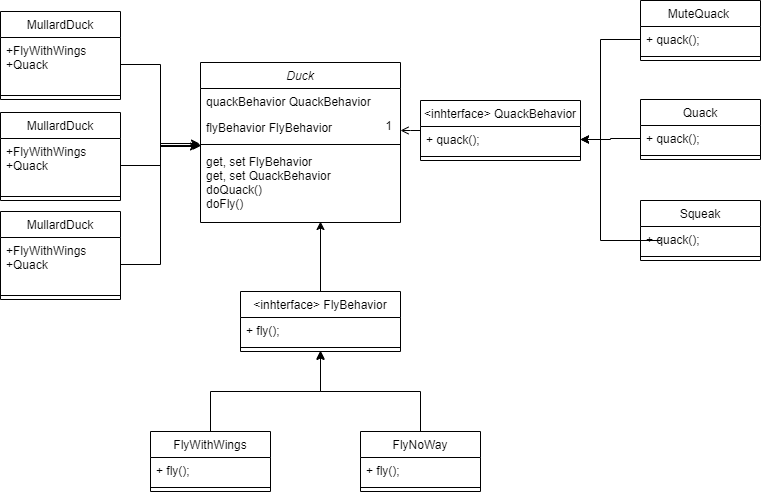

The diagram above was exported from draw.io. Its source (the exported page's mxGraphModel, read from the mxfile embedded in the PNG):
<mxGraphModel dx="673" dy="818" grid="1" gridSize="10" guides="1" tooltips="1" connect="1" arrows="1" fold="1" page="1" pageScale="1" pageWidth="827" pageHeight="1169" math="0" shadow="0">
  <root>
    <mxCell id="WIyWlLk6GJQsqaUBKTNV-0" />
    <mxCell id="WIyWlLk6GJQsqaUBKTNV-1" parent="WIyWlLk6GJQsqaUBKTNV-0" />
    <mxCell id="zkfFHV4jXpPFQw0GAbJ--0" value="Duck" style="swimlane;fontStyle=2;align=center;verticalAlign=top;childLayout=stackLayout;horizontal=1;startSize=26;horizontalStack=0;resizeParent=1;resizeLast=0;collapsible=1;marginBottom=0;rounded=0;shadow=0;strokeWidth=1;" parent="WIyWlLk6GJQsqaUBKTNV-1" vertex="1">
      <mxGeometry x="250" y="121" width="200" height="160" as="geometry">
        <mxRectangle x="230" y="140" width="160" height="26" as="alternateBounds" />
      </mxGeometry>
    </mxCell>
    <mxCell id="zkfFHV4jXpPFQw0GAbJ--1" value="quackBehavior QuackBehavior" style="text;align=left;verticalAlign=top;spacingLeft=4;spacingRight=4;overflow=hidden;rotatable=0;points=[[0,0.5],[1,0.5]];portConstraint=eastwest;" parent="zkfFHV4jXpPFQw0GAbJ--0" vertex="1">
      <mxGeometry y="26" width="200" height="26" as="geometry" />
    </mxCell>
    <mxCell id="zkfFHV4jXpPFQw0GAbJ--2" value="flyBehavior FlyBehavior" style="text;align=left;verticalAlign=top;spacingLeft=4;spacingRight=4;overflow=hidden;rotatable=0;points=[[0,0.5],[1,0.5]];portConstraint=eastwest;rounded=0;shadow=0;html=0;" parent="zkfFHV4jXpPFQw0GAbJ--0" vertex="1">
      <mxGeometry y="52" width="200" height="26" as="geometry" />
    </mxCell>
    <mxCell id="zkfFHV4jXpPFQw0GAbJ--4" value="" style="line;html=1;strokeWidth=1;align=left;verticalAlign=middle;spacingTop=-1;spacingLeft=3;spacingRight=3;rotatable=0;labelPosition=right;points=[];portConstraint=eastwest;" parent="zkfFHV4jXpPFQw0GAbJ--0" vertex="1">
      <mxGeometry y="78" width="200" height="8" as="geometry" />
    </mxCell>
    <mxCell id="zkfFHV4jXpPFQw0GAbJ--5" value="get, set FlyBehavior&#10;get, set QuackBehavior&#10;doQuack()&#10;doFly()" style="text;align=left;verticalAlign=top;spacingLeft=4;spacingRight=4;overflow=hidden;rotatable=0;points=[[0,0.5],[1,0.5]];portConstraint=eastwest;" parent="zkfFHV4jXpPFQw0GAbJ--0" vertex="1">
      <mxGeometry y="86" width="200" height="64" as="geometry" />
    </mxCell>
    <mxCell id="zkfFHV4jXpPFQw0GAbJ--17" value="&lt;inhterface&gt; QuackBehavior" style="swimlane;fontStyle=0;align=center;verticalAlign=top;childLayout=stackLayout;horizontal=1;startSize=26;horizontalStack=0;resizeParent=1;resizeLast=0;collapsible=1;marginBottom=0;rounded=0;shadow=0;strokeWidth=1;" parent="WIyWlLk6GJQsqaUBKTNV-1" vertex="1">
      <mxGeometry x="470" y="159" width="160" height="60" as="geometry">
        <mxRectangle x="550" y="140" width="160" height="26" as="alternateBounds" />
      </mxGeometry>
    </mxCell>
    <mxCell id="zkfFHV4jXpPFQw0GAbJ--18" value="+ quack();" style="text;align=left;verticalAlign=top;spacingLeft=4;spacingRight=4;overflow=hidden;rotatable=0;points=[[0,0.5],[1,0.5]];portConstraint=eastwest;" parent="zkfFHV4jXpPFQw0GAbJ--17" vertex="1">
      <mxGeometry y="26" width="160" height="26" as="geometry" />
    </mxCell>
    <mxCell id="zkfFHV4jXpPFQw0GAbJ--23" value="" style="line;html=1;strokeWidth=1;align=left;verticalAlign=middle;spacingTop=-1;spacingLeft=3;spacingRight=3;rotatable=0;labelPosition=right;points=[];portConstraint=eastwest;" parent="zkfFHV4jXpPFQw0GAbJ--17" vertex="1">
      <mxGeometry y="52" width="160" height="8" as="geometry" />
    </mxCell>
    <mxCell id="zkfFHV4jXpPFQw0GAbJ--26" value="" style="endArrow=open;shadow=0;strokeWidth=1;rounded=0;endFill=1;edgeStyle=elbowEdgeStyle;elbow=vertical;" parent="WIyWlLk6GJQsqaUBKTNV-1" source="zkfFHV4jXpPFQw0GAbJ--17" target="zkfFHV4jXpPFQw0GAbJ--0" edge="1">
      <mxGeometry x="0.5" y="41" relative="1" as="geometry">
        <mxPoint x="540" y="192" as="sourcePoint" />
        <mxPoint x="380" y="192" as="targetPoint" />
        <mxPoint x="-40" y="32" as="offset" />
      </mxGeometry>
    </mxCell>
    <mxCell id="zkfFHV4jXpPFQw0GAbJ--28" value="1" style="resizable=0;align=right;verticalAlign=bottom;labelBackgroundColor=none;fontSize=12;" parent="zkfFHV4jXpPFQw0GAbJ--26" connectable="0" vertex="1">
      <mxGeometry x="1" relative="1" as="geometry">
        <mxPoint x="-7" y="4" as="offset" />
      </mxGeometry>
    </mxCell>
    <mxCell id="uleSAJs3N7OWaeHivzR3-3" value="MuteQuack " style="swimlane;fontStyle=0;align=center;verticalAlign=top;childLayout=stackLayout;horizontal=1;startSize=26;horizontalStack=0;resizeParent=1;resizeLast=0;collapsible=1;marginBottom=0;rounded=0;shadow=0;strokeWidth=1;" vertex="1" parent="WIyWlLk6GJQsqaUBKTNV-1">
      <mxGeometry x="690" y="59" width="120" height="60" as="geometry">
        <mxRectangle x="550" y="140" width="160" height="26" as="alternateBounds" />
      </mxGeometry>
    </mxCell>
    <mxCell id="uleSAJs3N7OWaeHivzR3-4" value="+ quack();" style="text;align=left;verticalAlign=top;spacingLeft=4;spacingRight=4;overflow=hidden;rotatable=0;points=[[0,0.5],[1,0.5]];portConstraint=eastwest;" vertex="1" parent="uleSAJs3N7OWaeHivzR3-3">
      <mxGeometry y="26" width="120" height="26" as="geometry" />
    </mxCell>
    <mxCell id="uleSAJs3N7OWaeHivzR3-5" value="" style="line;html=1;strokeWidth=1;align=left;verticalAlign=middle;spacingTop=-1;spacingLeft=3;spacingRight=3;rotatable=0;labelPosition=right;points=[];portConstraint=eastwest;" vertex="1" parent="uleSAJs3N7OWaeHivzR3-3">
      <mxGeometry y="52" width="120" height="8" as="geometry" />
    </mxCell>
    <mxCell id="uleSAJs3N7OWaeHivzR3-6" value="Quack" style="swimlane;fontStyle=0;align=center;verticalAlign=top;childLayout=stackLayout;horizontal=1;startSize=26;horizontalStack=0;resizeParent=1;resizeLast=0;collapsible=1;marginBottom=0;rounded=0;shadow=0;strokeWidth=1;" vertex="1" parent="WIyWlLk6GJQsqaUBKTNV-1">
      <mxGeometry x="690" y="158" width="120" height="60" as="geometry">
        <mxRectangle x="550" y="140" width="160" height="26" as="alternateBounds" />
      </mxGeometry>
    </mxCell>
    <mxCell id="uleSAJs3N7OWaeHivzR3-7" value="+ quack();" style="text;align=left;verticalAlign=top;spacingLeft=4;spacingRight=4;overflow=hidden;rotatable=0;points=[[0,0.5],[1,0.5]];portConstraint=eastwest;" vertex="1" parent="uleSAJs3N7OWaeHivzR3-6">
      <mxGeometry y="26" width="120" height="26" as="geometry" />
    </mxCell>
    <mxCell id="uleSAJs3N7OWaeHivzR3-8" value="" style="line;html=1;strokeWidth=1;align=left;verticalAlign=middle;spacingTop=-1;spacingLeft=3;spacingRight=3;rotatable=0;labelPosition=right;points=[];portConstraint=eastwest;" vertex="1" parent="uleSAJs3N7OWaeHivzR3-6">
      <mxGeometry y="52" width="120" height="8" as="geometry" />
    </mxCell>
    <mxCell id="uleSAJs3N7OWaeHivzR3-9" value="Squeak" style="swimlane;fontStyle=0;align=center;verticalAlign=top;childLayout=stackLayout;horizontal=1;startSize=26;horizontalStack=0;resizeParent=1;resizeLast=0;collapsible=1;marginBottom=0;rounded=0;shadow=0;strokeWidth=1;" vertex="1" parent="WIyWlLk6GJQsqaUBKTNV-1">
      <mxGeometry x="690" y="259" width="120" height="60" as="geometry">
        <mxRectangle x="550" y="140" width="160" height="26" as="alternateBounds" />
      </mxGeometry>
    </mxCell>
    <mxCell id="uleSAJs3N7OWaeHivzR3-10" value="+ quack();" style="text;align=left;verticalAlign=top;spacingLeft=4;spacingRight=4;overflow=hidden;rotatable=0;points=[[0,0.5],[1,0.5]];portConstraint=eastwest;" vertex="1" parent="uleSAJs3N7OWaeHivzR3-9">
      <mxGeometry y="26" width="120" height="26" as="geometry" />
    </mxCell>
    <mxCell id="uleSAJs3N7OWaeHivzR3-11" value="" style="line;html=1;strokeWidth=1;align=left;verticalAlign=middle;spacingTop=-1;spacingLeft=3;spacingRight=3;rotatable=0;labelPosition=right;points=[];portConstraint=eastwest;" vertex="1" parent="uleSAJs3N7OWaeHivzR3-9">
      <mxGeometry y="52" width="120" height="8" as="geometry" />
    </mxCell>
    <mxCell id="uleSAJs3N7OWaeHivzR3-12" style="edgeStyle=orthogonalEdgeStyle;rounded=0;orthogonalLoop=1;jettySize=auto;html=1;exitX=0;exitY=0.5;exitDx=0;exitDy=0;entryX=1;entryY=0.5;entryDx=0;entryDy=0;" edge="1" parent="WIyWlLk6GJQsqaUBKTNV-1" source="uleSAJs3N7OWaeHivzR3-4" target="zkfFHV4jXpPFQw0GAbJ--18">
      <mxGeometry relative="1" as="geometry">
        <Array as="points">
          <mxPoint x="650" y="98" />
          <mxPoint x="650" y="198" />
        </Array>
      </mxGeometry>
    </mxCell>
    <mxCell id="uleSAJs3N7OWaeHivzR3-13" style="edgeStyle=orthogonalEdgeStyle;rounded=0;orthogonalLoop=1;jettySize=auto;html=1;exitX=0;exitY=0.5;exitDx=0;exitDy=0;" edge="1" parent="WIyWlLk6GJQsqaUBKTNV-1" source="uleSAJs3N7OWaeHivzR3-7" target="zkfFHV4jXpPFQw0GAbJ--18">
      <mxGeometry relative="1" as="geometry" />
    </mxCell>
    <mxCell id="uleSAJs3N7OWaeHivzR3-14" style="edgeStyle=orthogonalEdgeStyle;rounded=0;orthogonalLoop=1;jettySize=auto;html=1;exitX=0;exitY=0.5;exitDx=0;exitDy=0;entryX=1;entryY=0.5;entryDx=0;entryDy=0;" edge="1" parent="WIyWlLk6GJQsqaUBKTNV-1" target="zkfFHV4jXpPFQw0GAbJ--18">
      <mxGeometry relative="1" as="geometry">
        <mxPoint x="620" y="198" as="targetPoint" />
        <mxPoint x="710" y="298" as="sourcePoint" />
        <Array as="points">
          <mxPoint x="710" y="299" />
          <mxPoint x="650" y="299" />
          <mxPoint x="650" y="198" />
        </Array>
      </mxGeometry>
    </mxCell>
    <mxCell id="uleSAJs3N7OWaeHivzR3-38" style="edgeStyle=orthogonalEdgeStyle;rounded=0;orthogonalLoop=1;jettySize=auto;html=1;exitX=0.5;exitY=0;exitDx=0;exitDy=0;" edge="1" parent="WIyWlLk6GJQsqaUBKTNV-1" source="uleSAJs3N7OWaeHivzR3-15">
      <mxGeometry relative="1" as="geometry">
        <mxPoint x="370" y="280" as="targetPoint" />
      </mxGeometry>
    </mxCell>
    <mxCell id="uleSAJs3N7OWaeHivzR3-15" value="&lt;inhterface&gt; FlyBehavior" style="swimlane;fontStyle=0;align=center;verticalAlign=top;childLayout=stackLayout;horizontal=1;startSize=26;horizontalStack=0;resizeParent=1;resizeLast=0;collapsible=1;marginBottom=0;rounded=0;shadow=0;strokeWidth=1;" vertex="1" parent="WIyWlLk6GJQsqaUBKTNV-1">
      <mxGeometry x="290" y="350" width="160" height="60" as="geometry">
        <mxRectangle x="550" y="140" width="160" height="26" as="alternateBounds" />
      </mxGeometry>
    </mxCell>
    <mxCell id="uleSAJs3N7OWaeHivzR3-16" value="+ fly();" style="text;align=left;verticalAlign=top;spacingLeft=4;spacingRight=4;overflow=hidden;rotatable=0;points=[[0,0.5],[1,0.5]];portConstraint=eastwest;" vertex="1" parent="uleSAJs3N7OWaeHivzR3-15">
      <mxGeometry y="26" width="160" height="26" as="geometry" />
    </mxCell>
    <mxCell id="uleSAJs3N7OWaeHivzR3-17" value="" style="line;html=1;strokeWidth=1;align=left;verticalAlign=middle;spacingTop=-1;spacingLeft=3;spacingRight=3;rotatable=0;labelPosition=right;points=[];portConstraint=eastwest;" vertex="1" parent="uleSAJs3N7OWaeHivzR3-15">
      <mxGeometry y="52" width="160" height="8" as="geometry" />
    </mxCell>
    <mxCell id="uleSAJs3N7OWaeHivzR3-25" style="edgeStyle=orthogonalEdgeStyle;rounded=0;orthogonalLoop=1;jettySize=auto;html=1;exitX=0.5;exitY=0;exitDx=0;exitDy=0;entryX=0.5;entryY=1;entryDx=0;entryDy=0;" edge="1" parent="WIyWlLk6GJQsqaUBKTNV-1" source="uleSAJs3N7OWaeHivzR3-19" target="uleSAJs3N7OWaeHivzR3-15">
      <mxGeometry relative="1" as="geometry" />
    </mxCell>
    <mxCell id="uleSAJs3N7OWaeHivzR3-19" value="FlyWithWings" style="swimlane;fontStyle=0;align=center;verticalAlign=top;childLayout=stackLayout;horizontal=1;startSize=26;horizontalStack=0;resizeParent=1;resizeLast=0;collapsible=1;marginBottom=0;rounded=0;shadow=0;strokeWidth=1;" vertex="1" parent="WIyWlLk6GJQsqaUBKTNV-1">
      <mxGeometry x="200" y="490" width="120" height="60" as="geometry">
        <mxRectangle x="550" y="140" width="160" height="26" as="alternateBounds" />
      </mxGeometry>
    </mxCell>
    <mxCell id="uleSAJs3N7OWaeHivzR3-20" value="+ fly();" style="text;align=left;verticalAlign=top;spacingLeft=4;spacingRight=4;overflow=hidden;rotatable=0;points=[[0,0.5],[1,0.5]];portConstraint=eastwest;" vertex="1" parent="uleSAJs3N7OWaeHivzR3-19">
      <mxGeometry y="26" width="120" height="26" as="geometry" />
    </mxCell>
    <mxCell id="uleSAJs3N7OWaeHivzR3-21" value="" style="line;html=1;strokeWidth=1;align=left;verticalAlign=middle;spacingTop=-1;spacingLeft=3;spacingRight=3;rotatable=0;labelPosition=right;points=[];portConstraint=eastwest;" vertex="1" parent="uleSAJs3N7OWaeHivzR3-19">
      <mxGeometry y="52" width="120" height="8" as="geometry" />
    </mxCell>
    <mxCell id="uleSAJs3N7OWaeHivzR3-22" value="FlyNoWay" style="swimlane;fontStyle=0;align=center;verticalAlign=top;childLayout=stackLayout;horizontal=1;startSize=26;horizontalStack=0;resizeParent=1;resizeLast=0;collapsible=1;marginBottom=0;rounded=0;shadow=0;strokeWidth=1;" vertex="1" parent="WIyWlLk6GJQsqaUBKTNV-1">
      <mxGeometry x="410" y="490" width="120" height="60" as="geometry">
        <mxRectangle x="550" y="140" width="160" height="26" as="alternateBounds" />
      </mxGeometry>
    </mxCell>
    <mxCell id="uleSAJs3N7OWaeHivzR3-23" value="+ fly();" style="text;align=left;verticalAlign=top;spacingLeft=4;spacingRight=4;overflow=hidden;rotatable=0;points=[[0,0.5],[1,0.5]];portConstraint=eastwest;" vertex="1" parent="uleSAJs3N7OWaeHivzR3-22">
      <mxGeometry y="26" width="120" height="26" as="geometry" />
    </mxCell>
    <mxCell id="uleSAJs3N7OWaeHivzR3-24" value="" style="line;html=1;strokeWidth=1;align=left;verticalAlign=middle;spacingTop=-1;spacingLeft=3;spacingRight=3;rotatable=0;labelPosition=right;points=[];portConstraint=eastwest;" vertex="1" parent="uleSAJs3N7OWaeHivzR3-22">
      <mxGeometry y="52" width="120" height="8" as="geometry" />
    </mxCell>
    <mxCell id="uleSAJs3N7OWaeHivzR3-26" style="edgeStyle=orthogonalEdgeStyle;rounded=0;orthogonalLoop=1;jettySize=auto;html=1;exitX=0.5;exitY=0;exitDx=0;exitDy=0;entryX=0.5;entryY=0.875;entryDx=0;entryDy=0;entryPerimeter=0;" edge="1" parent="WIyWlLk6GJQsqaUBKTNV-1" source="uleSAJs3N7OWaeHivzR3-22" target="uleSAJs3N7OWaeHivzR3-17">
      <mxGeometry relative="1" as="geometry" />
    </mxCell>
    <mxCell id="uleSAJs3N7OWaeHivzR3-27" value="MullardDuck" style="swimlane;fontStyle=0;align=center;verticalAlign=top;childLayout=stackLayout;horizontal=1;startSize=26;horizontalStack=0;resizeParent=1;resizeLast=0;collapsible=1;marginBottom=0;rounded=0;shadow=0;strokeWidth=1;" vertex="1" parent="WIyWlLk6GJQsqaUBKTNV-1">
      <mxGeometry x="50" y="70" width="120" height="88" as="geometry">
        <mxRectangle x="550" y="140" width="160" height="26" as="alternateBounds" />
      </mxGeometry>
    </mxCell>
    <mxCell id="uleSAJs3N7OWaeHivzR3-28" value="+FlyWithWings&#10;+Quack" style="text;align=left;verticalAlign=top;spacingLeft=4;spacingRight=4;overflow=hidden;rotatable=0;points=[[0,0.5],[1,0.5]];portConstraint=eastwest;" vertex="1" parent="uleSAJs3N7OWaeHivzR3-27">
      <mxGeometry y="26" width="120" height="54" as="geometry" />
    </mxCell>
    <mxCell id="uleSAJs3N7OWaeHivzR3-29" value="" style="line;html=1;strokeWidth=1;align=left;verticalAlign=middle;spacingTop=-1;spacingLeft=3;spacingRight=3;rotatable=0;labelPosition=right;points=[];portConstraint=eastwest;" vertex="1" parent="uleSAJs3N7OWaeHivzR3-27">
      <mxGeometry y="80" width="120" height="8" as="geometry" />
    </mxCell>
    <mxCell id="uleSAJs3N7OWaeHivzR3-30" value="MullardDuck" style="swimlane;fontStyle=0;align=center;verticalAlign=top;childLayout=stackLayout;horizontal=1;startSize=26;horizontalStack=0;resizeParent=1;resizeLast=0;collapsible=1;marginBottom=0;rounded=0;shadow=0;strokeWidth=1;" vertex="1" parent="WIyWlLk6GJQsqaUBKTNV-1">
      <mxGeometry x="50" y="171" width="120" height="88" as="geometry">
        <mxRectangle x="550" y="140" width="160" height="26" as="alternateBounds" />
      </mxGeometry>
    </mxCell>
    <mxCell id="uleSAJs3N7OWaeHivzR3-31" value="+FlyWithWings&#10;+Quack" style="text;align=left;verticalAlign=top;spacingLeft=4;spacingRight=4;overflow=hidden;rotatable=0;points=[[0,0.5],[1,0.5]];portConstraint=eastwest;" vertex="1" parent="uleSAJs3N7OWaeHivzR3-30">
      <mxGeometry y="26" width="120" height="54" as="geometry" />
    </mxCell>
    <mxCell id="uleSAJs3N7OWaeHivzR3-32" value="" style="line;html=1;strokeWidth=1;align=left;verticalAlign=middle;spacingTop=-1;spacingLeft=3;spacingRight=3;rotatable=0;labelPosition=right;points=[];portConstraint=eastwest;" vertex="1" parent="uleSAJs3N7OWaeHivzR3-30">
      <mxGeometry y="80" width="120" height="8" as="geometry" />
    </mxCell>
    <mxCell id="uleSAJs3N7OWaeHivzR3-33" value="MullardDuck" style="swimlane;fontStyle=0;align=center;verticalAlign=top;childLayout=stackLayout;horizontal=1;startSize=26;horizontalStack=0;resizeParent=1;resizeLast=0;collapsible=1;marginBottom=0;rounded=0;shadow=0;strokeWidth=1;" vertex="1" parent="WIyWlLk6GJQsqaUBKTNV-1">
      <mxGeometry x="50" y="270" width="120" height="88" as="geometry">
        <mxRectangle x="550" y="140" width="160" height="26" as="alternateBounds" />
      </mxGeometry>
    </mxCell>
    <mxCell id="uleSAJs3N7OWaeHivzR3-34" value="+FlyWithWings&#10;+Quack" style="text;align=left;verticalAlign=top;spacingLeft=4;spacingRight=4;overflow=hidden;rotatable=0;points=[[0,0.5],[1,0.5]];portConstraint=eastwest;" vertex="1" parent="uleSAJs3N7OWaeHivzR3-33">
      <mxGeometry y="26" width="120" height="54" as="geometry" />
    </mxCell>
    <mxCell id="uleSAJs3N7OWaeHivzR3-35" value="" style="line;html=1;strokeWidth=1;align=left;verticalAlign=middle;spacingTop=-1;spacingLeft=3;spacingRight=3;rotatable=0;labelPosition=right;points=[];portConstraint=eastwest;" vertex="1" parent="uleSAJs3N7OWaeHivzR3-33">
      <mxGeometry y="80" width="120" height="8" as="geometry" />
    </mxCell>
    <mxCell id="uleSAJs3N7OWaeHivzR3-39" style="edgeStyle=orthogonalEdgeStyle;rounded=0;orthogonalLoop=1;jettySize=auto;html=1;exitX=1;exitY=0.5;exitDx=0;exitDy=0;entryX=0.005;entryY=1.192;entryDx=0;entryDy=0;entryPerimeter=0;" edge="1" parent="WIyWlLk6GJQsqaUBKTNV-1" source="uleSAJs3N7OWaeHivzR3-28" target="zkfFHV4jXpPFQw0GAbJ--2">
      <mxGeometry relative="1" as="geometry" />
    </mxCell>
    <mxCell id="uleSAJs3N7OWaeHivzR3-40" style="edgeStyle=orthogonalEdgeStyle;rounded=0;orthogonalLoop=1;jettySize=auto;html=1;exitX=1;exitY=0.5;exitDx=0;exitDy=0;entryX=-0.01;entryY=-0.031;entryDx=0;entryDy=0;entryPerimeter=0;" edge="1" parent="WIyWlLk6GJQsqaUBKTNV-1" source="uleSAJs3N7OWaeHivzR3-31" target="zkfFHV4jXpPFQw0GAbJ--5">
      <mxGeometry relative="1" as="geometry" />
    </mxCell>
    <mxCell id="uleSAJs3N7OWaeHivzR3-41" style="edgeStyle=orthogonalEdgeStyle;rounded=0;orthogonalLoop=1;jettySize=auto;html=1;exitX=1;exitY=0.5;exitDx=0;exitDy=0;entryX=-0.005;entryY=-0.078;entryDx=0;entryDy=0;entryPerimeter=0;" edge="1" parent="WIyWlLk6GJQsqaUBKTNV-1" source="uleSAJs3N7OWaeHivzR3-34" target="zkfFHV4jXpPFQw0GAbJ--5">
      <mxGeometry relative="1" as="geometry" />
    </mxCell>
  </root>
</mxGraphModel>